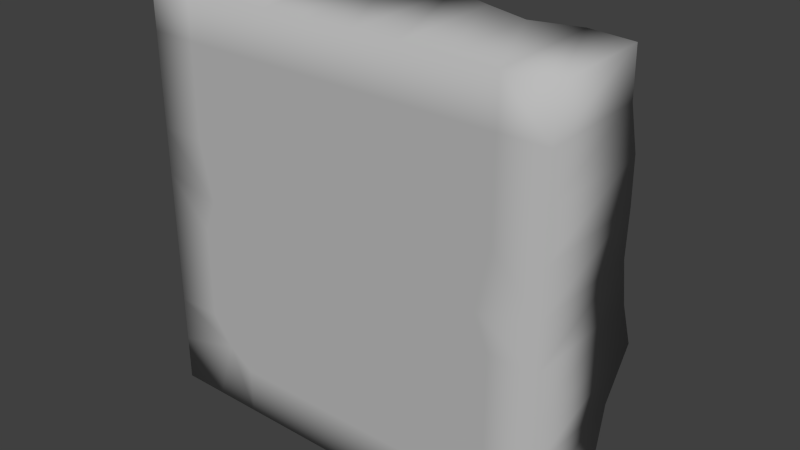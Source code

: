 # Source: Test_Terrain_01.blend  (saved by Blender 2.72.0; exported with 4.5.12 LTS)
import bpy
from mathutils import Matrix  # noqa: F401  (used for matrix-valued properties, if any)

bpy.ops.wm.read_factory_settings(use_empty=True)
scene = bpy.context.scene
scene.name = 'Scene'

# ---- collections
col_collection_1 = bpy.data.collections.new('Collection 1'); scene.collection.children.link(col_collection_1)

# ---- materials (node trees are filled in below, after node groups)
mat_grass = bpy.data.materials.new('Grass')
mat_grass.alpha_threshold = 0.0
mat_grass.use_transparent_shadow = False
mat_grass.diffuse_color = (0.2124, 0.8, 0.09842, 1.0)
mat_grass.roughness = 0.5
mat_stone = bpy.data.materials.new('Stone')
mat_stone.alpha_threshold = 0.0
mat_stone.use_transparent_shadow = False
mat_stone.diffuse_color = (0.5, 0.5, 0.5, 1.0)
mat_stone.roughness = 0.5

# ---- material node trees

# ---- world
world_world = bpy.data.worlds.new('World'); scene.world = world_world
world_world.color = (0.05088, 0.05088, 0.05088)
world_world.use_sun_shadow = False
world_world.sun_shadow_jitter_overblur = 0.0
world_world.cycles.sampling_method = 'MANUAL'
world_world.cycles.sample_map_resolution = 256

# ---- meshes
me_terrain = bpy.data.meshes.new('Terrain')
me_terrain.from_pydata([(15.64, 2.986, -9.58), (12.17, 2.871, -9.58), (8.698, 3.577, -9.58), (5.226, 4.075, -9.58), (1.754, 2.915, -9.58), (-1.718, 3.758, -9.58), (-5.19, 4.47, -9.58), (-8.663, 3.713, -9.58), (-12.13, 3.475, -9.58), (-15.61, 4.046, -9.58), (15.64, 2.729, -6.107), (10.61, 0.002369, -4.818), (8.698, 0.002369, -6.107), (5.226, 0.002369, -6.107), (1.754, 0.002369, -6.107), (-1.718, 0.002369, -6.107), (-5.19, 0.002369, -6.107), (-8.663, 0.002369, -6.107), (-10.57, 0.2328, -4.818), (-15.61, 3.558, -6.107), (15.64, 3.47, -2.635), (12.17, -0.3581, -2.635), (8.698, 0.002369, -2.635), (5.226, 0.002369, -2.635), (1.754, 0.002369, -2.635), (-1.718, 0.002369, -2.635), (-5.19, 0.002369, -2.635), (-8.663, 0.002369, -2.635), (-12.13, -0.2665, -2.635), (-15.61, 4.768, -2.635), (15.64, 5.804, 0.837), (12.17, 0.002369, 0.837), (8.698, 0.002369, 0.837), (5.226, 0.002369, 0.837), (1.754, 0.002369, 0.837), (-1.718, 0.002369, 0.837), (-5.19, 0.002369, 0.837), (-8.663, 0.002369, 0.837), (-12.13, 0.3063, 0.837), (-15.61, 7.289, 0.837), (15.64, 4.587, 4.309), (12.17, -0.4284, 4.309), (8.698, 0.002368, 4.309), (5.226, 0.002368, 4.309), (1.754, 0.002368, 4.309), (-1.718, 0.002368, 4.309), (-5.19, 0.002368, 4.309), (-8.663, 0.002368, 4.309), (-12.13, -0.1575, 4.309), (-15.61, 6.049, 4.309), (15.64, 3.967, 7.781), (11.21, 0.2884, 6.732), (8.698, 0.002368, 7.781), (5.226, 0.3866, 7.781), (1.754, -0.4232, 7.781), (-1.718, -0.4232, 7.781), (-5.19, -0.3301, 7.781), (-8.663, 0.2975, 7.781), (-11.18, 0.2642, 6.732), (-15.61, 4.773, 7.781), (15.64, 4.088, 11.25), (12.17, 3.887, 11.25), (8.698, 4.6, 11.25), (5.226, 3.019, 11.25), (1.754, 4.86, 11.25), (-1.718, 1.741, 11.25), (-5.19, 2.002, 11.25), (-8.663, 2.232, 11.25), (-12.13, 3.568, 11.25), (-15.61, 5.418, 11.25), (15.64, 3.99, 14.73), (12.17, 3.543, 14.73), (8.698, 6.826, 14.73), (5.226, 4.001, 14.73), (1.754, 7.548, 14.73), (-1.718, 7.378, 14.73), (-5.19, 6.04, 14.73), (-8.663, 6.048, 14.73), (-12.13, 6.848, 14.73), (-15.61, 8.206, 14.73), (15.64, 2.999, 18.2), (12.17, 2.77, 18.2), (8.698, 3.32, 18.2), (5.226, 5.588, 18.2), (1.754, 3.339, 18.2), (-1.718, 2.628, 18.2), (-5.19, 1.012, 18.2), (-8.663, 2.077, 18.2), (-12.13, 4.693, 18.2), (-15.61, 5.807, 18.2), (15.64, 2.874, 21.67), (12.17, 3.36, 21.67), (8.698, 2.477, 21.67), (5.226, 3.585, 21.67), (1.754, 4.871, 21.67), (-1.718, 1.816, 21.67), (-5.19, 0.7276, 21.67), (-8.663, 1.399, 21.67), (-12.13, 3.597, 21.67), (-15.61, 6.21, 21.67), (15.54, -4.952, -9.841), (12.07, -4.952, -9.841), (8.599, -4.952, -9.841), (5.127, -4.952, -9.841), (1.655, -4.952, -9.841), (-1.817, -4.952, -9.841), (-5.29, -4.952, -9.841), (-8.762, -4.952, -9.841), (-12.23, -4.952, -9.841), (-15.71, -4.952, -9.841), (15.54, -4.952, -6.369), (10.51, -4.952, -5.08), (8.599, -4.952, -6.369), (5.127, -4.952, -6.369), (1.655, -4.952, -6.369), (-1.817, -4.952, -6.369), (-5.29, -4.952, -6.369), (-8.762, -4.952, -6.369), (-10.67, -4.952, -5.08), (-15.71, -4.952, -6.369), (15.54, -4.952, -2.897), (12.07, -4.952, -2.897), (8.599, -4.952, -2.897), (5.127, -4.952, -2.897), (1.655, -4.952, -2.897), (-1.817, -4.952, -2.897), (-5.29, -4.952, -2.897), (-8.762, -4.952, -2.897), (-12.23, -4.952, -2.897), (-15.71, -4.952, -2.897), (15.54, -4.952, 0.5755), (12.07, -4.952, 0.5755), (8.599, -4.952, 0.5755), (5.127, -4.952, 0.5755), (1.655, -4.952, 0.5755), (-1.817, -4.952, 0.5755), (-5.29, -4.952, 0.5755), (-8.762, -4.952, 0.5755), (-12.23, -4.952, 0.5755), (-15.71, -4.952, 0.5755), (15.54, -4.952, 4.048), (12.07, -4.952, 4.048), (8.599, -4.952, 4.048), (5.127, -4.952, 4.048), (1.655, -4.952, 4.048), (-1.817, -4.952, 4.048), (-5.29, -4.952, 4.048), (-8.762, -4.952, 4.048), (-12.23, -4.952, 4.048), (-15.71, -4.952, 4.048), (15.54, -4.952, 7.52), (11.12, -4.952, 6.471), (8.599, -4.952, 7.52), (5.127, -4.952, 7.52), (1.655, -4.952, 7.52), (-1.817, -4.952, 7.52), (-5.29, -4.952, 7.52), (-8.762, -4.952, 7.52), (-11.28, -4.952, 6.471), (-15.71, -4.952, 7.52), (15.54, -4.952, 10.99), (12.07, -4.952, 10.99), (8.599, -4.952, 10.99), (5.127, -4.952, 10.99), (1.655, -4.952, 10.99), (-1.817, -4.952, 10.99), (-5.29, -4.952, 10.99), (-8.762, -4.952, 10.99), (-12.23, -4.952, 10.99), (-15.71, -4.952, 10.99), (15.54, -4.952, 14.46), (12.07, -4.952, 14.46), (8.599, -4.952, 14.46), (5.127, -4.952, 14.46), (1.655, -4.952, 14.46), (-1.817, -4.952, 14.46), (-5.29, -4.952, 14.46), (-8.762, -4.952, 14.46), (-12.23, -4.952, 14.46), (-15.71, -4.952, 14.46), (15.54, -4.952, 17.94), (12.07, -4.952, 17.94), (8.599, -4.952, 17.94), (5.127, -4.952, 17.94), (1.655, -4.952, 17.94), (-1.817, -4.952, 17.94), (-5.29, -4.952, 17.94), (-8.762, -4.952, 17.94), (-12.23, -4.952, 17.94), (-15.71, -4.952, 17.94), (15.54, -4.952, 21.41), (12.07, -4.952, 21.41), (8.599, -4.952, 21.41), (5.127, -4.952, 21.41), (1.655, -4.952, 21.41), (-1.817, -4.952, 21.41), (-5.29, -4.952, 21.41), (-8.762, -4.952, 21.41), (-12.23, -4.952, 21.41), (-15.71, -4.952, 21.41)], [], [(0, 1, 11, 10), (1, 2, 12, 11), (2, 3, 13, 12), (3, 4, 14, 13), (4, 5, 15, 14), (5, 6, 16, 15), (6, 7, 17, 16), (7, 8, 18, 17), (8, 9, 19, 18), (10, 11, 21, 20), (11, 12, 22, 21), (12, 13, 23, 22), (13, 14, 24, 23), (14, 15, 25, 24), (15, 16, 26, 25), (16, 17, 27, 26), (17, 18, 28, 27), (18, 19, 29, 28), (20, 21, 31, 30), (21, 22, 32, 31), (22, 23, 33, 32), (23, 24, 34, 33), (24, 25, 35, 34), (25, 26, 36, 35), (26, 27, 37, 36), (27, 28, 38, 37), (28, 29, 39, 38), (30, 31, 41, 40), (31, 32, 42, 41), (32, 33, 43, 42), (33, 34, 44, 43), (34, 35, 45, 44), (35, 36, 46, 45), (36, 37, 47, 46), (37, 38, 48, 47), (38, 39, 49, 48), (40, 41, 51, 50), (41, 42, 52, 51), (42, 43, 53, 52), (43, 44, 54, 53), (44, 45, 55, 54), (45, 46, 56, 55), (46, 47, 57, 56), (47, 48, 58, 57), (48, 49, 59, 58), (50, 51, 61, 60), (51, 52, 62, 61), (52, 53, 63, 62), (53, 54, 64, 63), (54, 55, 65, 64), (55, 56, 66, 65), (56, 57, 67, 66), (57, 58, 68, 67), (58, 59, 69, 68), (60, 61, 71, 70), (61, 62, 72, 71), (62, 63, 73, 72), (63, 64, 74, 73), (64, 65, 75, 74), (65, 66, 76, 75), (66, 67, 77, 76), (67, 68, 78, 77), (68, 69, 79, 78), (70, 71, 81, 80), (71, 72, 82, 81), (72, 73, 83, 82), (73, 74, 84, 83), (74, 75, 85, 84), (75, 76, 86, 85), (76, 77, 87, 86), (77, 78, 88, 87), (78, 79, 89, 88), (80, 81, 91, 90), (81, 82, 92, 91), (82, 83, 93, 92), (83, 84, 94, 93), (84, 85, 95, 94), (85, 86, 96, 95), (86, 87, 97, 96), (87, 88, 98, 97), (88, 89, 99, 98), (100, 110, 111, 101), (101, 111, 112, 102), (102, 112, 113, 103), (103, 113, 114, 104), (104, 114, 115, 105), (105, 115, 116, 106), (106, 116, 117, 107), (107, 117, 118, 108), (108, 118, 119, 109), (110, 120, 121, 111), (111, 121, 122, 112), (112, 122, 123, 113), (113, 123, 124, 114), (114, 124, 125, 115), (115, 125, 126, 116), (116, 126, 127, 117), (117, 127, 128, 118), (118, 128, 129, 119), (120, 130, 131, 121), (121, 131, 132, 122), (122, 132, 133, 123), (123, 133, 134, 124), (124, 134, 135, 125), (125, 135, 136, 126), (126, 136, 137, 127), (127, 137, 138, 128), (128, 138, 139, 129), (130, 140, 141, 131), (131, 141, 142, 132), (132, 142, 143, 133), (133, 143, 144, 134), (134, 144, 145, 135), (135, 145, 146, 136), (136, 146, 147, 137), (137, 147, 148, 138), (138, 148, 149, 139), (140, 150, 151, 141), (141, 151, 152, 142), (142, 152, 153, 143), (143, 153, 154, 144), (144, 154, 155, 145), (145, 155, 156, 146), (146, 156, 157, 147), (147, 157, 158, 148), (148, 158, 159, 149), (150, 160, 161, 151), (151, 161, 162, 152), (152, 162, 163, 153), (153, 163, 164, 154), (154, 164, 165, 155), (155, 165, 166, 156), (156, 166, 167, 157), (157, 167, 168, 158), (158, 168, 169, 159), (160, 170, 171, 161), (161, 171, 172, 162), (162, 172, 173, 163), (163, 173, 174, 164), (164, 174, 175, 165), (165, 175, 176, 166), (166, 176, 177, 167), (167, 177, 178, 168), (168, 178, 179, 169), (170, 180, 181, 171), (171, 181, 182, 172), (172, 182, 183, 173), (173, 183, 184, 174), (174, 184, 185, 175), (175, 185, 186, 176), (176, 186, 187, 177), (177, 187, 188, 178), (178, 188, 189, 179), (180, 190, 191, 181), (181, 191, 192, 182), (182, 192, 193, 183), (183, 193, 194, 184), (184, 194, 195, 185), (185, 195, 196, 186), (186, 196, 197, 187), (187, 197, 198, 188), (188, 198, 199, 189), (98, 198, 197, 97), (2, 102, 103, 3), (93, 193, 192, 92), (70, 170, 160, 60), (1, 101, 102, 2), (69, 169, 179, 79), (19, 119, 129, 29), (20, 120, 110, 10), (0, 100, 101, 1), (95, 195, 194, 94), (89, 189, 199, 99), (8, 108, 109, 9), (90, 190, 180, 80), (40, 140, 130, 30), (39, 139, 149, 49), (97, 197, 196, 96), (7, 107, 108, 8), (92, 192, 191, 91), (60, 160, 150, 50), (59, 159, 169, 69), (6, 106, 107, 7), (99, 199, 198, 98), (9, 109, 119, 19), (5, 105, 106, 6), (94, 194, 193, 93), (80, 180, 170, 70), (79, 179, 189, 89), (30, 130, 120, 20), (29, 129, 139, 39), (4, 104, 105, 5), (96, 196, 195, 95), (3, 103, 104, 4), (91, 191, 190, 90), (49, 149, 159, 59), (10, 110, 100, 0), (50, 150, 140, 40)])
me_terrain.polygons.foreach_set('use_smooth', [True] * 198)
me_terrain.polygons.foreach_set('material_index', [1, 1, 1, 1, 1, 1, 1, 1, 1, 1, 0, 0, 0, 0, 0, 0, 0, 1, 1, 0, 0, 0, 0, 0, 0, 0, 1, 1, 0, 0, 0, 0, 0, 0, 0, 1, 1, 0, 0, 0, 0, 0, 0, 0, 1, 1, 1, 1, 1, 1, 1, 1, 1, 1, 1, 1, 1, 1, 1, 1, 1, 1, 1, 1, 1, 1, 1, 1, 1, 1, 1, 1, 1, 1, 1, 1, 1, 1, 1, 1, 1, 1, 1, 1, 1, 1, 1, 1, 1, 1, 1, 1, 1, 1, 1, 1, 1, 1, 1, 1, 1, 1, 1, 1, 1, 1, 1, 1, 1, 1, 1, 1, 1, 1, 1, 1, 1, 1, 1, 1, 1, 1, 1, 1, 1, 1, 1, 1, 1, 1, 1, 1, 1, 1, 1, 1, 1, 1, 1, 1, 1, 1, 1, 1, 1, 1, 1, 1, 1, 1, 1, 1, 1, 1, 1, 1, 1, 1, 1, 1, 1, 1, 1, 1, 1, 1, 1, 1, 1, 1, 1, 1, 1, 1, 1, 1, 1, 1, 1, 1, 1, 1, 1, 1, 1, 1, 1, 1, 1, 1, 1, 1, 1, 1, 1, 1, 1, 1])
me_terrain.materials.append(mat_grass)
me_terrain.materials.append(mat_stone)
me_terrain.use_remesh_preserve_volume = False
me_terrain.use_remesh_preserve_attributes = False
me_terrain.use_mirror_vertex_groups = False
me_terrain.update()

# ---- objects
ob_terrain = bpy.data.objects.new('Terrain', me_terrain)

# ---- transforms, parenting, visibility, modifiers, constraints
ob_terrain.location = (0.0, 0.0, 0.0)
ob_terrain.lineart.crease_threshold = 0.0

# ---- collection membership
col_collection_1.objects.link(ob_terrain)

# ---- scene / render settings (as saved in the file)
scene.frame_start = 1; scene.frame_end = 250; scene.frame_set(1)
scene.render.engine = 'BLENDER_EEVEE_NEXT'
scene.render.resolution_percentage = 50
scene.render.dither_intensity = 0.0
scene.cycles.use_denoising = False
scene.cycles.samples = 10
scene.cycles.sampling_pattern = 'TABULATED_SOBOL'
scene.cycles.light_sampling_threshold = 0.0
scene.cycles.use_adaptive_sampling = False
scene.cycles.use_light_tree = False
scene.cycles.blur_glossy = 0.0
scene.cycles.pixel_filter_type = 'GAUSSIAN'
scene.cycles.sample_clamp_indirect = 0.0
scene.view_settings.view_transform = 'Standard'
bpy.context.view_layer.update()

# ---- added for rendering (the .blend has no active camera and no usable light): camera, sun
cam_auto = bpy.data.cameras.new('AutoCamera')
cam_auto.lens = 50.0
cam_auto.sensor_width = 36.0
cam_auto.clip_end = 1000.0
ob_auto_camera = bpy.data.objects.new('AutoCamera', cam_auto)
scene.collection.objects.link(ob_auto_camera)
ob_auto_camera.location = (42.858, -49.8408, 40.2264)
ob_auto_camera.rotation_euler = (1.09748, -7.21219e-08, 0.694738)
scene.camera = ob_auto_camera
light_auto_sun = bpy.data.lights.new('AutoSun', 'SUN')
light_auto_sun.energy = 3.0
light_auto_sun.angle = 0.0523599
ob_auto_sun = bpy.data.objects.new('AutoSun', light_auto_sun)
scene.collection.objects.link(ob_auto_sun)
ob_auto_sun.rotation_euler = (0.872665, 0.174533, 0.523599)
bpy.context.view_layer.update()
